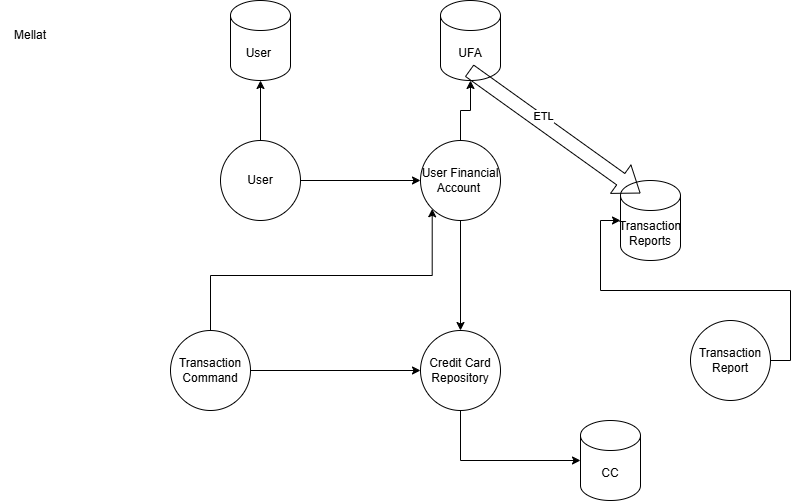

The diagram above was exported from draw.io. Its source (the exported page's mxGraphModel, read from the mxfile embedded in the PNG):
<mxGraphModel dx="1434" dy="746" grid="1" gridSize="10" guides="1" tooltips="1" connect="1" arrows="1" fold="1" page="1" pageScale="1" pageWidth="850" pageHeight="1100" math="0" shadow="0">
  <root>
    <mxCell id="0" />
    <mxCell id="1" parent="0" />
    <mxCell id="5CuYUKFn6GxqmhpV_60Y-1" value="Mellat" style="text;html=1;align=center;verticalAlign=middle;whiteSpace=wrap;rounded=0;" vertex="1" parent="1">
      <mxGeometry x="40" y="30" width="60" height="30" as="geometry" />
    </mxCell>
    <mxCell id="5CuYUKFn6GxqmhpV_60Y-16" style="edgeStyle=orthogonalEdgeStyle;rounded=0;orthogonalLoop=1;jettySize=auto;html=1;exitX=1;exitY=0.5;exitDx=0;exitDy=0;entryX=0;entryY=0.5;entryDx=0;entryDy=0;" edge="1" parent="1" source="5CuYUKFn6GxqmhpV_60Y-3" target="5CuYUKFn6GxqmhpV_60Y-5">
      <mxGeometry relative="1" as="geometry" />
    </mxCell>
    <mxCell id="5CuYUKFn6GxqmhpV_60Y-17" style="edgeStyle=orthogonalEdgeStyle;rounded=0;orthogonalLoop=1;jettySize=auto;html=1;exitX=0.5;exitY=0;exitDx=0;exitDy=0;entryX=0;entryY=1;entryDx=0;entryDy=0;" edge="1" parent="1" source="5CuYUKFn6GxqmhpV_60Y-3" target="5CuYUKFn6GxqmhpV_60Y-6">
      <mxGeometry relative="1" as="geometry" />
    </mxCell>
    <mxCell id="5CuYUKFn6GxqmhpV_60Y-3" value="Transaction Command" style="ellipse;whiteSpace=wrap;html=1;aspect=fixed;" vertex="1" parent="1">
      <mxGeometry x="210" y="340" width="80" height="80" as="geometry" />
    </mxCell>
    <mxCell id="5CuYUKFn6GxqmhpV_60Y-4" value="Transaction Report" style="ellipse;whiteSpace=wrap;html=1;aspect=fixed;" vertex="1" parent="1">
      <mxGeometry x="730" y="330" width="80" height="80" as="geometry" />
    </mxCell>
    <mxCell id="5CuYUKFn6GxqmhpV_60Y-5" value="Credit Card Repository" style="ellipse;whiteSpace=wrap;html=1;aspect=fixed;" vertex="1" parent="1">
      <mxGeometry x="460" y="340" width="80" height="80" as="geometry" />
    </mxCell>
    <mxCell id="5CuYUKFn6GxqmhpV_60Y-13" style="edgeStyle=orthogonalEdgeStyle;rounded=0;orthogonalLoop=1;jettySize=auto;html=1;exitX=0.5;exitY=1;exitDx=0;exitDy=0;entryX=0.5;entryY=0;entryDx=0;entryDy=0;" edge="1" parent="1" source="5CuYUKFn6GxqmhpV_60Y-6" target="5CuYUKFn6GxqmhpV_60Y-5">
      <mxGeometry relative="1" as="geometry" />
    </mxCell>
    <mxCell id="5CuYUKFn6GxqmhpV_60Y-6" value="User Financial Account&amp;nbsp;" style="ellipse;whiteSpace=wrap;html=1;aspect=fixed;" vertex="1" parent="1">
      <mxGeometry x="460" y="150" width="80" height="80" as="geometry" />
    </mxCell>
    <mxCell id="5CuYUKFn6GxqmhpV_60Y-10" style="edgeStyle=orthogonalEdgeStyle;rounded=0;orthogonalLoop=1;jettySize=auto;html=1;exitX=1;exitY=0.5;exitDx=0;exitDy=0;entryX=0;entryY=0.5;entryDx=0;entryDy=0;" edge="1" parent="1" source="5CuYUKFn6GxqmhpV_60Y-7" target="5CuYUKFn6GxqmhpV_60Y-6">
      <mxGeometry relative="1" as="geometry" />
    </mxCell>
    <mxCell id="5CuYUKFn6GxqmhpV_60Y-7" value="User" style="ellipse;whiteSpace=wrap;html=1;aspect=fixed;" vertex="1" parent="1">
      <mxGeometry x="260" y="150" width="80" height="80" as="geometry" />
    </mxCell>
    <mxCell id="5CuYUKFn6GxqmhpV_60Y-8" value="User&amp;nbsp;" style="shape=cylinder3;whiteSpace=wrap;html=1;boundedLbl=1;backgroundOutline=1;size=15;" vertex="1" parent="1">
      <mxGeometry x="270" y="10" width="60" height="80" as="geometry" />
    </mxCell>
    <mxCell id="5CuYUKFn6GxqmhpV_60Y-9" style="edgeStyle=orthogonalEdgeStyle;rounded=0;orthogonalLoop=1;jettySize=auto;html=1;exitX=0.5;exitY=0;exitDx=0;exitDy=0;entryX=0.5;entryY=1;entryDx=0;entryDy=0;entryPerimeter=0;" edge="1" parent="1" source="5CuYUKFn6GxqmhpV_60Y-7" target="5CuYUKFn6GxqmhpV_60Y-8">
      <mxGeometry relative="1" as="geometry" />
    </mxCell>
    <mxCell id="5CuYUKFn6GxqmhpV_60Y-11" value="UFA" style="shape=cylinder3;whiteSpace=wrap;html=1;boundedLbl=1;backgroundOutline=1;size=15;" vertex="1" parent="1">
      <mxGeometry x="480" y="10" width="60" height="80" as="geometry" />
    </mxCell>
    <mxCell id="5CuYUKFn6GxqmhpV_60Y-12" style="edgeStyle=orthogonalEdgeStyle;rounded=0;orthogonalLoop=1;jettySize=auto;html=1;exitX=0.5;exitY=0;exitDx=0;exitDy=0;entryX=0.5;entryY=1;entryDx=0;entryDy=0;entryPerimeter=0;" edge="1" parent="1" source="5CuYUKFn6GxqmhpV_60Y-6" target="5CuYUKFn6GxqmhpV_60Y-11">
      <mxGeometry relative="1" as="geometry" />
    </mxCell>
    <mxCell id="5CuYUKFn6GxqmhpV_60Y-14" value="CC" style="shape=cylinder3;whiteSpace=wrap;html=1;boundedLbl=1;backgroundOutline=1;size=15;" vertex="1" parent="1">
      <mxGeometry x="620" y="430" width="60" height="80" as="geometry" />
    </mxCell>
    <mxCell id="5CuYUKFn6GxqmhpV_60Y-15" style="edgeStyle=orthogonalEdgeStyle;rounded=0;orthogonalLoop=1;jettySize=auto;html=1;exitX=0.5;exitY=1;exitDx=0;exitDy=0;entryX=0;entryY=0.5;entryDx=0;entryDy=0;entryPerimeter=0;" edge="1" parent="1" source="5CuYUKFn6GxqmhpV_60Y-5" target="5CuYUKFn6GxqmhpV_60Y-14">
      <mxGeometry relative="1" as="geometry" />
    </mxCell>
    <mxCell id="5CuYUKFn6GxqmhpV_60Y-18" value="Transaction Reports" style="shape=cylinder3;whiteSpace=wrap;html=1;boundedLbl=1;backgroundOutline=1;size=15;" vertex="1" parent="1">
      <mxGeometry x="660" y="190" width="60" height="80" as="geometry" />
    </mxCell>
    <mxCell id="5CuYUKFn6GxqmhpV_60Y-19" style="edgeStyle=orthogonalEdgeStyle;rounded=0;orthogonalLoop=1;jettySize=auto;html=1;exitX=1;exitY=0.5;exitDx=0;exitDy=0;entryX=0;entryY=0.5;entryDx=0;entryDy=0;entryPerimeter=0;" edge="1" parent="1" source="5CuYUKFn6GxqmhpV_60Y-4" target="5CuYUKFn6GxqmhpV_60Y-18">
      <mxGeometry relative="1" as="geometry" />
    </mxCell>
    <mxCell id="5CuYUKFn6GxqmhpV_60Y-22" value="" style="shape=flexArrow;endArrow=classic;html=1;rounded=0;entryX=0.855;entryY=0;entryDx=0;entryDy=4.35;entryPerimeter=0;width=14;endSize=7.6;" edge="1" parent="1">
      <mxGeometry width="50" height="50" relative="1" as="geometry">
        <mxPoint x="508.7" y="80.00266766020864" as="sourcePoint" />
        <mxPoint x="680.0000000000002" y="202.84000000000003" as="targetPoint" />
      </mxGeometry>
    </mxCell>
    <mxCell id="5CuYUKFn6GxqmhpV_60Y-23" value="ETL" style="edgeLabel;html=1;align=center;verticalAlign=middle;resizable=0;points=[];" vertex="1" connectable="0" parent="5CuYUKFn6GxqmhpV_60Y-22">
      <mxGeometry x="-0.1779" y="6" relative="1" as="geometry">
        <mxPoint as="offset" />
      </mxGeometry>
    </mxCell>
  </root>
</mxGraphModel>